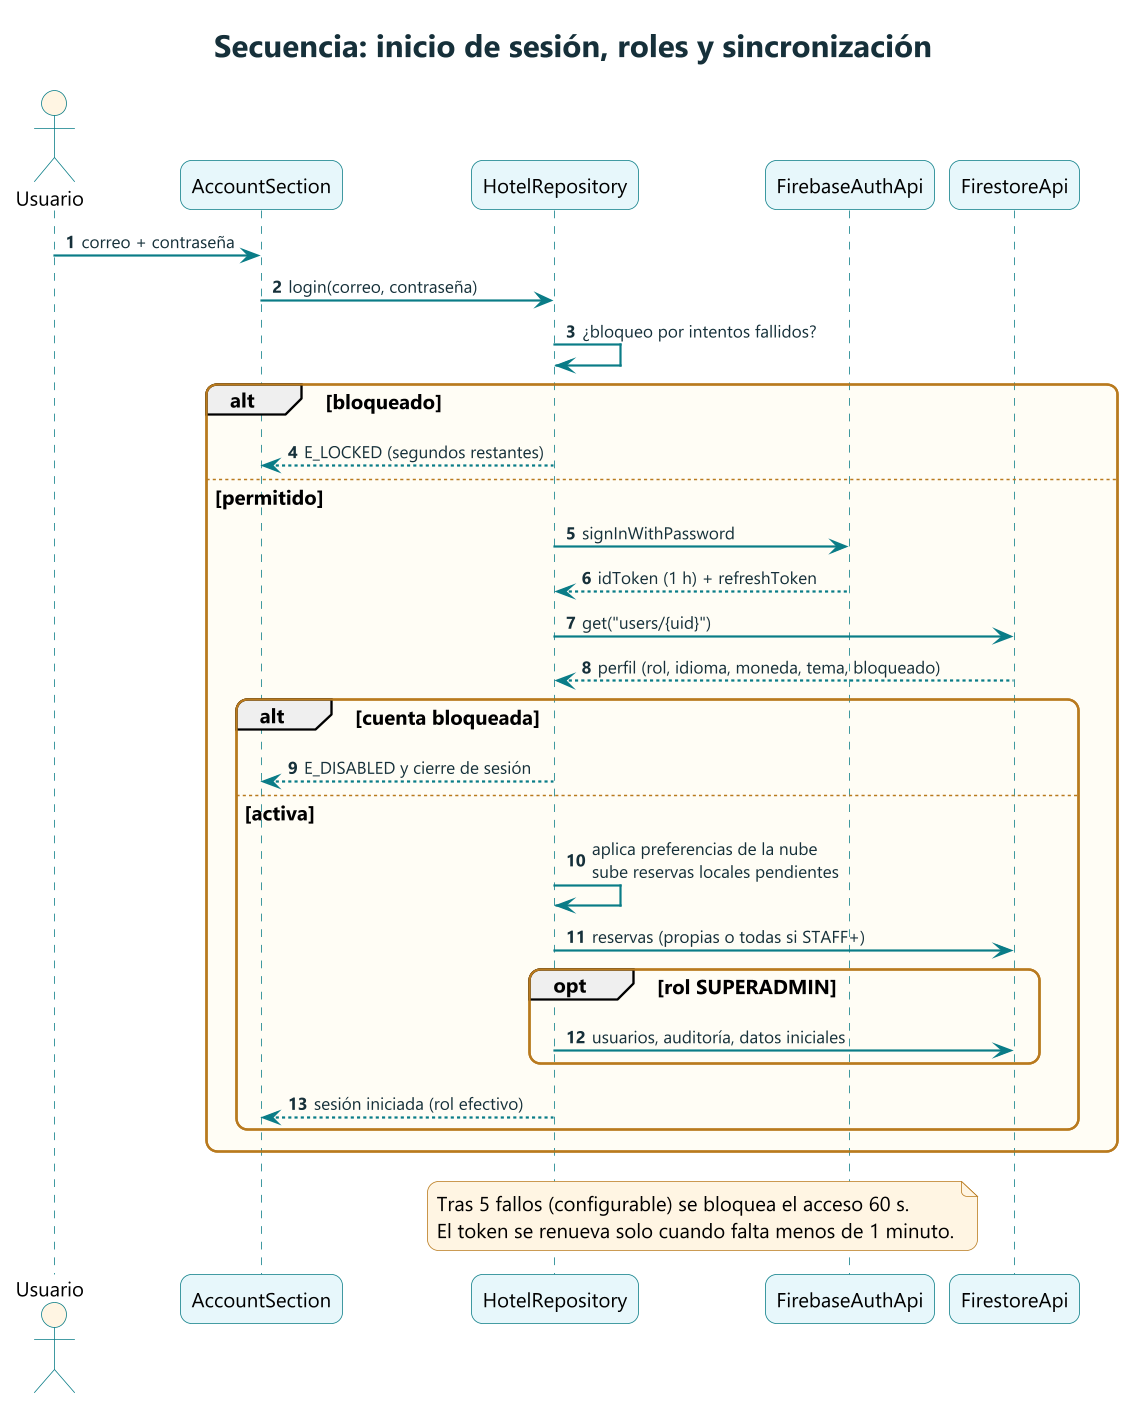

The diagram above was rendered by PlantUML. Its source (embedded in the PNG):
@startuml 07_secuencia_login
skinparamlocked dpi 150
!include _estilo.iuml
title Secuencia: inicio de sesión, roles y sincronización
autonumber
actor Usuario as U
participant "AccountSection" as UI
participant "HotelRepository" as REPO
participant "FirebaseAuthApi" as AUTH
participant "FirestoreApi" as FS

U -> UI : correo + contraseña
UI -> REPO : login(correo, contraseña)
REPO -> REPO : ¿bloqueo por intentos fallidos?
alt bloqueado
  REPO --> UI : E_LOCKED (segundos restantes)
else permitido
  REPO -> AUTH : signInWithPassword
  AUTH --> REPO : idToken (1 h) + refreshToken
  REPO -> FS : get("users/{uid}")
  FS --> REPO : perfil (rol, idioma, moneda, tema, bloqueado)
  alt cuenta bloqueada
    REPO --> UI : E_DISABLED y cierre de sesión
  else activa
    REPO -> REPO : aplica preferencias de la nube\nsube reservas locales pendientes
    REPO -> FS : reservas (propias o todas si STAFF+)
    opt rol SUPERADMIN
      REPO -> FS : usuarios, auditoría, datos iniciales
    end
    REPO --> UI : sesión iniciada (rol efectivo)
  end
end
note over REPO, AUTH
  Tras 5 fallos (configurable) se bloquea el acceso 60 s.
  El token se renueva solo cuando falta menos de 1 minuto.
end note
@enduml